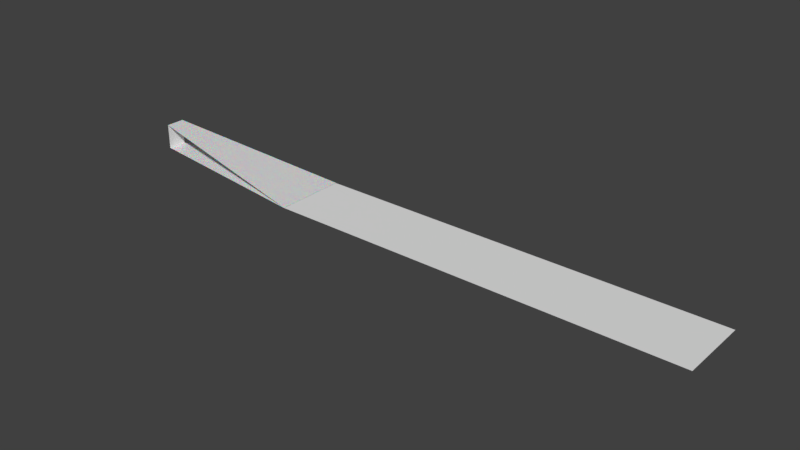 # Source: zakopaneHS105.blend  (saved by Blender 3.5.10; exported with 4.5.12 LTS)
import bpy
from mathutils import Matrix  # noqa: F401  (used for matrix-valued properties, if any)

bpy.ops.wm.read_factory_settings(use_empty=True)
scene = bpy.context.scene
scene.name = 'Scene'

# ---- collections
col_collection_1 = bpy.data.collections.new('Collection 1'); scene.collection.children.link(col_collection_1)

# ---- materials (node trees are filled in below, after node groups)
mat_material = bpy.data.materials.new('Material')
mat_material.use_transparent_shadow = False
mat_material_001 = bpy.data.materials.new('Material.001')
mat_material_001.use_transparent_shadow = False

# ---- material node trees
mat_material.use_nodes = True; mat_material.node_tree.nodes.clear()
_N = mat_material.node_tree.nodes; _L = mat_material.node_tree.links
n0 = _N.new('ShaderNodeBsdfPrincipled'); n0.name = 'Principled BSDF'; n0.location = (10, 300)
n0.distribution = 'GGX'
n0.subsurface_method = 'RANDOM_WALK_SKIN'
n0.inputs[1].default_value = 0.08673
n0.inputs[3].default_value = 1.45
n0.inputs[8].default_value = 1.0
n0.inputs[10].default_value = 1.0
n0.inputs[27].default_value = (0.0, 0.0, 0.0, 1.0)
n0.inputs[28].default_value = 1.0
n1 = _N.new('ShaderNodeOutputMaterial'); n1.name = 'Material Output'; n1.location = (300, 300)
_L.new(n0.outputs[0], n1.inputs[0])
n1.is_active_output = True
mat_material_001.use_nodes = True; mat_material_001.node_tree.nodes.clear()
_N = mat_material_001.node_tree.nodes; _L = mat_material_001.node_tree.links
n0 = _N.new('ShaderNodeBsdfPrincipled'); n0.name = 'Principled BSDF'; n0.location = (10, 300)
n0.distribution = 'GGX'
n0.subsurface_method = 'RANDOM_WALK_SKIN'
n0.inputs[1].default_value = 0.08673
n0.inputs[3].default_value = 1.45
n0.inputs[8].default_value = 1.0
n0.inputs[10].default_value = 1.0
n0.inputs[27].default_value = (0.0, 0.0, 0.0, 1.0)
n0.inputs[28].default_value = 1.0
n1 = _N.new('ShaderNodeOutputMaterial'); n1.name = 'Material Output'; n1.location = (300, 300)
_L.new(n0.outputs[0], n1.inputs[0])
n1.is_active_output = True

# ---- world
world_world = bpy.data.worlds.new('World'); scene.world = world_world
world_world.color = (0.05088, 0.05088, 0.05088)
world_world.use_sun_shadow = False
world_world.sun_shadow_jitter_overblur = 0.0
world_world.cycles.sampling_method = 'MANUAL'

# ---- meshes
me_plane = bpy.data.meshes.new('Plane')
me_plane.from_pydata([(-1.0, -1.0, 0.0), (4.016, -3.583, 0.0), (-1.0, 1.0, 0.0), (4.016, 3.881, 0.0), (1.699, -1.0, -8.639), (1.699, 1.0, -8.639)], [(5, 4)], [(0, 1, 3, 2)])
_uv = me_plane.uv_layers.new(name='UVMap')
_uv.uv.foreach_set('vector', [0.0, 0.0, 1.0, 0.0, 1.0, 1.0, 0.0, 1.0])
me_plane.materials.append(mat_material)
me_plane.update()
me_plane_001 = bpy.data.meshes.new('Plane.001')
me_plane_001.from_pydata([(-1.0, -1.0, 0.0), (1.7, -1.0, 0.0), (-1.0, 1.0, 0.0), (1.7, 1.0, 0.0)], [], [(0, 1, 3, 2)])
_uv = me_plane_001.uv_layers.new(name='UVMap')
_uv.uv.foreach_set('vector', [0.0, 0.0, 1.0, 0.0, 1.0, 1.0, 0.0, 1.0])
me_plane_001.update()
me_plane_002 = bpy.data.meshes.new('Plane.002')
me_plane_002.from_pydata([(-1.0, -2.515, 0.0), (1.0, -2.515, 0.0), (-1.0, 2.507, 0.0), (1.0, 2.507, 0.0)], [], [(0, 1, 3, 2)])
_uv = me_plane_002.uv_layers.new(name='UVMap')
_uv.uv.foreach_set('vector', [0.0, 0.0, 1.0, 0.0, 1.0, 1.0, 0.0, 1.0])
me_plane_002.update()
me_plane_003 = bpy.data.meshes.new('Plane.003')
me_plane_003.from_pydata([(-1.0, -1.0, 0.0), (4.016, -3.583, -13.2), (-1.0, 1.0, 0.0), (4.016, 3.881, -13.2), (1.699, -1.0, -8.639), (1.699, 1.0, -8.639)], [(5, 4)], [(0, 1, 3, 2)])
_uv = me_plane_003.uv_layers.new(name='UVMap')
_uv.uv.foreach_set('vector', [0.0, 0.0, 1.0, 0.0, 1.0, 1.0, 0.0, 1.0])
me_plane_003.materials.append(mat_material_001)
me_plane_003.update()

# ---- objects
ob_plane = bpy.data.objects.new('Plane', me_plane)
ob_plane_001 = bpy.data.objects.new('Plane.001', me_plane_001)
ob_plane_002 = bpy.data.objects.new('Plane.002', me_plane_002)
ob_plane_003 = bpy.data.objects.new('Plane.003', me_plane_003)

# ---- transforms, parenting, visibility, modifiers, constraints
ob_plane.location = (0.0, 0.0, 0.0)
ob_plane.scale = (20.0, 5.0, 1.0)
ob_plane_001.parent = ob_plane
ob_plane_001.matrix_parent_inverse = Matrix(((0.05, -0.0, 0.0, -0.0), (-0.0, 0.2, -0.0, 0.0), (0.0, -0.0, 1.0, -0.0), (-0.0, 0.0, -0.0, 1.0)))
ob_plane_001.location = (160.3, 0.73, 0.0)
ob_plane_001.scale = (80.0, 18.59, 1.0)
ob_plane_002.parent = ob_plane
ob_plane_002.matrix_parent_inverse = Matrix(((0.05, -0.0, 0.0, -0.0), (-0.0, 0.2, -0.0, 0.0), (0.0, -0.0, 1.0, -0.0), (-0.0, 0.0, -0.0, 1.0)))
ob_plane_002.location = (-19.94, 0.0, 6.62)
ob_plane_002.rotation_euler = (0.0, 1.571, 0.0)
ob_plane_002.scale = (6.67, 2.0, 1.0)
ob_plane_003.parent = ob_plane
ob_plane_003.matrix_parent_inverse = Matrix(((0.05, -0.0, 0.0, -0.0), (-0.0, 0.2, -0.0, 0.0), (0.0, -0.0, 1.0, -0.0), (-0.0, 0.0, -0.0, 1.0)))
ob_plane_003.location = (0.0, 0.0, 13.27)
ob_plane_003.scale = (20.0, 5.0, 1.0)

# ---- collection membership
scene.collection.objects.link(ob_plane)
scene.collection.objects.link(ob_plane_001)
scene.collection.objects.link(ob_plane_002)
scene.collection.objects.link(ob_plane_003)

# ---- scene / render settings (as saved in the file)
scene.frame_start = 1; scene.frame_end = 250; scene.frame_set(1)
scene.render.engine = 'BLENDER_EEVEE_NEXT'
scene.render.resolution_percentage = 50
scene.render.dither_intensity = 0.0
scene.cycles.use_denoising = False
scene.cycles.samples = 128
scene.cycles.sampling_pattern = 'TABULATED_SOBOL'
scene.cycles.use_adaptive_sampling = False
scene.cycles.use_light_tree = False
scene.cycles.blur_glossy = 0.0
scene.cycles.sample_clamp_indirect = 0.0
scene.view_settings.view_transform = 'Standard'
bpy.context.view_layer.update()

# ---- added for rendering (the .blend has no active camera and no usable light): camera, sun
cam_auto = bpy.data.cameras.new('AutoCamera')
cam_auto.lens = 50.0
cam_auto.sensor_width = 36.0
cam_auto.clip_end = 5183.19
ob_auto_camera = bpy.data.objects.new('AutoCamera', cam_auto)
scene.collection.objects.link(ob_auto_camera)
ob_auto_camera.location = (433.469, -353.661, 238.597)
ob_auto_camera.rotation_euler = (1.09748, -7.21219e-08, 0.694738)
scene.camera = ob_auto_camera
light_auto_sun = bpy.data.lights.new('AutoSun', 'SUN')
light_auto_sun.energy = 3.0
light_auto_sun.angle = 0.0523599
ob_auto_sun = bpy.data.objects.new('AutoSun', light_auto_sun)
scene.collection.objects.link(ob_auto_sun)
ob_auto_sun.rotation_euler = (0.872665, 0.174533, 0.523599)
bpy.context.view_layer.update()
